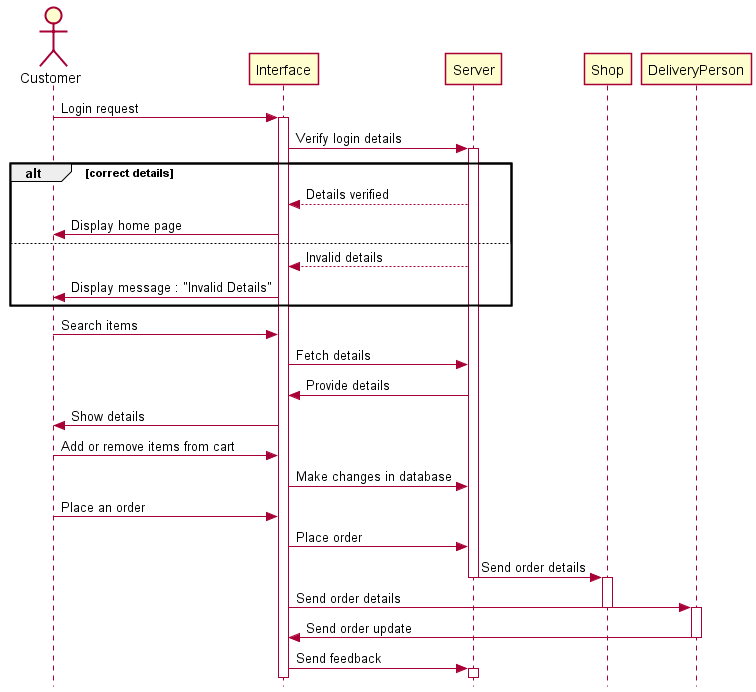

The diagram above was rendered by PlantUML. Its source (embedded in the PNG):
@startuml SequenceDiagram
skinparam Style strictuml

actor Customer as Customer
participant Interface as Interface
participant Server as Server
participant Shop as Shop
participant DeliveryPerson as DeliveryPerson

Customer -> Interface : Login request
activate Interface
Interface -> Server : Verify login details
activate Server
alt correct details
    Interface <-- Server : Details verified
    Customer <- Interface : Display home page
else
    Interface <-- Server : Invalid details 
    Customer <- Interface : Display message : "Invalid Details"
end
Customer -> Interface : Search items
Interface -> Server : Fetch details
Interface <- Server : Provide details
Customer <- Interface : Show details
Customer -> Interface : Add or remove items from cart
Interface -> Server : Make changes in database
Customer -> Interface : Place an order
Interface -> Server : Place order
Server -> Shop : Send order details
deactivate Server
activate Shop
Interface -> DeliveryPerson : Send order details
deactivate Shop

activate DeliveryPerson
Interface <- DeliveryPerson : Send order update
deactivate DeliveryPerson

Interface -> Server : Send feedback
activate Server

@enduml